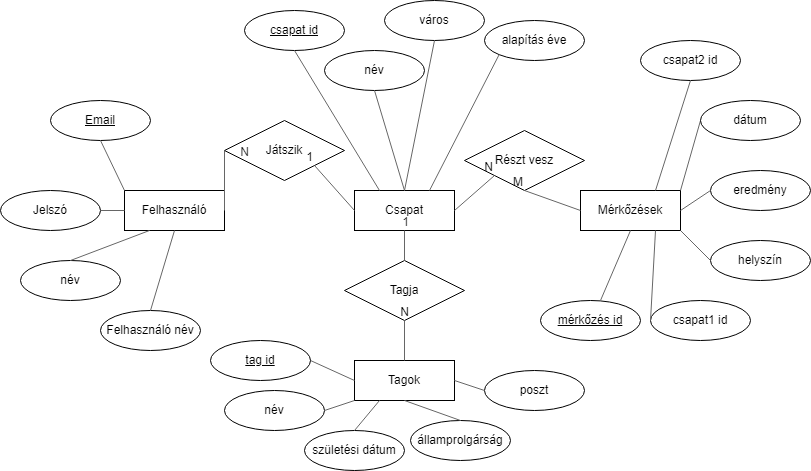

The diagram above was exported from draw.io. Its source (the exported page's mxGraphModel, read from the mxfile embedded in the PNG):
<mxGraphModel dx="1161" dy="638" grid="1" gridSize="10" guides="1" tooltips="1" connect="1" arrows="1" fold="1" page="1" pageScale="1" pageWidth="827" pageHeight="1169" math="0" shadow="0">
  <root>
    <mxCell id="0" />
    <mxCell id="1" parent="0" />
    <mxCell id="WHFa9EzJ1td1gtTdWFNO-1" value="Játszik" style="shape=rhombus;perimeter=rhombusPerimeter;whiteSpace=wrap;html=1;align=center;" parent="1" vertex="1">
      <mxGeometry x="234" y="140" width="120" height="60" as="geometry" />
    </mxCell>
    <mxCell id="WHFa9EzJ1td1gtTdWFNO-2" value="Részt vesz" style="shape=rhombus;perimeter=rhombusPerimeter;whiteSpace=wrap;html=1;align=center;" parent="1" vertex="1">
      <mxGeometry x="474" y="150" width="120" height="60" as="geometry" />
    </mxCell>
    <mxCell id="WHFa9EzJ1td1gtTdWFNO-3" value="Tagja" style="shape=rhombus;perimeter=rhombusPerimeter;whiteSpace=wrap;html=1;align=center;" parent="1" vertex="1">
      <mxGeometry x="354" y="280" width="120" height="60" as="geometry" />
    </mxCell>
    <mxCell id="WHFa9EzJ1td1gtTdWFNO-4" value="Felhasználó" style="whiteSpace=wrap;html=1;align=center;" parent="1" vertex="1">
      <mxGeometry x="134" y="210" width="100" height="40" as="geometry" />
    </mxCell>
    <mxCell id="WHFa9EzJ1td1gtTdWFNO-5" value="Csapat" style="whiteSpace=wrap;html=1;align=center;" parent="1" vertex="1">
      <mxGeometry x="364" y="210" width="100" height="40" as="geometry" />
    </mxCell>
    <mxCell id="WHFa9EzJ1td1gtTdWFNO-6" value="Tagok" style="whiteSpace=wrap;html=1;align=center;" parent="1" vertex="1">
      <mxGeometry x="364" y="380" width="100" height="40" as="geometry" />
    </mxCell>
    <mxCell id="WHFa9EzJ1td1gtTdWFNO-7" value="Mérkőzések" style="whiteSpace=wrap;html=1;align=center;" parent="1" vertex="1">
      <mxGeometry x="590" y="210" width="100" height="40" as="geometry" />
    </mxCell>
    <mxCell id="WHFa9EzJ1td1gtTdWFNO-9" value="Jelszó" style="ellipse;whiteSpace=wrap;html=1;align=center;" parent="1" vertex="1">
      <mxGeometry x="10" y="210" width="100" height="40" as="geometry" />
    </mxCell>
    <mxCell id="WHFa9EzJ1td1gtTdWFNO-10" value="Email" style="ellipse;whiteSpace=wrap;html=1;align=center;fontStyle=4;" parent="1" vertex="1">
      <mxGeometry x="60" y="120" width="100" height="40" as="geometry" />
    </mxCell>
    <mxCell id="WHFa9EzJ1td1gtTdWFNO-12" value="név" style="ellipse;whiteSpace=wrap;html=1;align=center;" parent="1" vertex="1">
      <mxGeometry x="30" y="280" width="100" height="40" as="geometry" />
    </mxCell>
    <mxCell id="WHFa9EzJ1td1gtTdWFNO-13" value="város" style="ellipse;whiteSpace=wrap;html=1;align=center;" parent="1" vertex="1">
      <mxGeometry x="394" y="20" width="100" height="40" as="geometry" />
    </mxCell>
    <mxCell id="WHFa9EzJ1td1gtTdWFNO-14" value="csapat id" style="ellipse;whiteSpace=wrap;html=1;align=center;fontStyle=4;" parent="1" vertex="1">
      <mxGeometry x="254" y="30" width="100" height="40" as="geometry" />
    </mxCell>
    <mxCell id="WHFa9EzJ1td1gtTdWFNO-15" value="alapítás éve" style="ellipse;whiteSpace=wrap;html=1;align=center;" parent="1" vertex="1">
      <mxGeometry x="494" y="40" width="100" height="40" as="geometry" />
    </mxCell>
    <mxCell id="WHFa9EzJ1td1gtTdWFNO-16" value="államprolgárság" style="ellipse;whiteSpace=wrap;html=1;align=center;" parent="1" vertex="1">
      <mxGeometry x="420" y="440" width="100" height="40" as="geometry" />
    </mxCell>
    <mxCell id="WHFa9EzJ1td1gtTdWFNO-18" value="születési dátum" style="ellipse;whiteSpace=wrap;html=1;align=center;" parent="1" vertex="1">
      <mxGeometry x="314" y="450" width="100" height="40" as="geometry" />
    </mxCell>
    <mxCell id="WHFa9EzJ1td1gtTdWFNO-19" value="poszt" style="ellipse;whiteSpace=wrap;html=1;align=center;" parent="1" vertex="1">
      <mxGeometry x="494" y="390" width="100" height="40" as="geometry" />
    </mxCell>
    <mxCell id="WHFa9EzJ1td1gtTdWFNO-20" value="eredmény" style="ellipse;whiteSpace=wrap;html=1;align=center;" parent="1" vertex="1">
      <mxGeometry x="720" y="190" width="100" height="40" as="geometry" />
    </mxCell>
    <mxCell id="WHFa9EzJ1td1gtTdWFNO-22" value="helyszín" style="ellipse;whiteSpace=wrap;html=1;align=center;" parent="1" vertex="1">
      <mxGeometry x="720" y="260" width="100" height="40" as="geometry" />
    </mxCell>
    <mxCell id="WHFa9EzJ1td1gtTdWFNO-23" value="csapat1 id" style="ellipse;whiteSpace=wrap;html=1;align=center;" parent="1" vertex="1">
      <mxGeometry x="660" y="320" width="100" height="40" as="geometry" />
    </mxCell>
    <mxCell id="WHFa9EzJ1td1gtTdWFNO-24" value="csapat2 id" style="ellipse;whiteSpace=wrap;html=1;align=center;" parent="1" vertex="1">
      <mxGeometry x="650" y="60" width="100" height="40" as="geometry" />
    </mxCell>
    <mxCell id="WHFa9EzJ1td1gtTdWFNO-25" value="" style="endArrow=none;html=1;rounded=0;entryX=0.5;entryY=1;entryDx=0;entryDy=0;exitX=0.5;exitY=0;exitDx=0;exitDy=0;strokeColor=#666666;fillColor=#f5f5f5;" parent="1" source="WHFa9EzJ1td1gtTdWFNO-6" target="WHFa9EzJ1td1gtTdWFNO-3" edge="1">
      <mxGeometry relative="1" as="geometry">
        <mxPoint x="370" y="390" as="sourcePoint" />
        <mxPoint x="560" y="430" as="targetPoint" />
      </mxGeometry>
    </mxCell>
    <mxCell id="WHFa9EzJ1td1gtTdWFNO-26" value="N" style="resizable=0;html=1;whiteSpace=wrap;align=right;verticalAlign=bottom;" parent="WHFa9EzJ1td1gtTdWFNO-25" connectable="0" vertex="1">
      <mxGeometry x="1" relative="1" as="geometry">
        <mxPoint x="6" as="offset" />
      </mxGeometry>
    </mxCell>
    <mxCell id="WHFa9EzJ1td1gtTdWFNO-27" value="" style="endArrow=none;html=1;rounded=0;entryX=0.5;entryY=0;entryDx=0;entryDy=0;exitX=0.5;exitY=1;exitDx=0;exitDy=0;fillColor=#f5f5f5;strokeColor=#666666;" parent="1" source="WHFa9EzJ1td1gtTdWFNO-5" target="WHFa9EzJ1td1gtTdWFNO-3" edge="1">
      <mxGeometry relative="1" as="geometry">
        <mxPoint x="400" y="430" as="sourcePoint" />
        <mxPoint x="560" y="430" as="targetPoint" />
      </mxGeometry>
    </mxCell>
    <mxCell id="WHFa9EzJ1td1gtTdWFNO-28" value="1" style="resizable=0;html=1;whiteSpace=wrap;align=right;verticalAlign=bottom;fontColor=#1A1A1A;" parent="WHFa9EzJ1td1gtTdWFNO-27" connectable="0" vertex="1">
      <mxGeometry x="1" relative="1" as="geometry">
        <mxPoint x="6" y="-30" as="offset" />
      </mxGeometry>
    </mxCell>
    <mxCell id="WHFa9EzJ1td1gtTdWFNO-29" value="" style="endArrow=none;html=1;rounded=0;exitX=1;exitY=0.5;exitDx=0;exitDy=0;entryX=0;entryY=1;entryDx=0;entryDy=0;fillColor=#f5f5f5;strokeColor=#666666;" parent="1" source="WHFa9EzJ1td1gtTdWFNO-5" target="WHFa9EzJ1td1gtTdWFNO-2" edge="1">
      <mxGeometry relative="1" as="geometry">
        <mxPoint x="400" y="430" as="sourcePoint" />
        <mxPoint x="560" y="430" as="targetPoint" />
      </mxGeometry>
    </mxCell>
    <mxCell id="WHFa9EzJ1td1gtTdWFNO-30" value="N" style="resizable=0;html=1;whiteSpace=wrap;align=right;verticalAlign=bottom;" parent="WHFa9EzJ1td1gtTdWFNO-29" connectable="0" vertex="1">
      <mxGeometry x="1" relative="1" as="geometry" />
    </mxCell>
    <mxCell id="WHFa9EzJ1td1gtTdWFNO-31" value="" style="endArrow=none;html=1;rounded=0;exitX=0;exitY=0.5;exitDx=0;exitDy=0;entryX=0.5;entryY=1;entryDx=0;entryDy=0;fillColor=#f5f5f5;strokeColor=#666666;" parent="1" source="WHFa9EzJ1td1gtTdWFNO-7" target="WHFa9EzJ1td1gtTdWFNO-2" edge="1">
      <mxGeometry relative="1" as="geometry">
        <mxPoint x="400" y="430" as="sourcePoint" />
        <mxPoint x="560" y="430" as="targetPoint" />
      </mxGeometry>
    </mxCell>
    <mxCell id="WHFa9EzJ1td1gtTdWFNO-32" value="M" style="resizable=0;html=1;whiteSpace=wrap;align=right;verticalAlign=bottom;" parent="WHFa9EzJ1td1gtTdWFNO-31" connectable="0" vertex="1">
      <mxGeometry x="1" relative="1" as="geometry" />
    </mxCell>
    <mxCell id="WHFa9EzJ1td1gtTdWFNO-34" value="" style="endArrow=none;html=1;rounded=0;exitX=1;exitY=0.5;exitDx=0;exitDy=0;entryX=0;entryY=0.5;entryDx=0;entryDy=0;fillColor=#f5f5f5;strokeColor=#666666;" parent="1" source="WHFa9EzJ1td1gtTdWFNO-4" target="WHFa9EzJ1td1gtTdWFNO-1" edge="1">
      <mxGeometry relative="1" as="geometry">
        <mxPoint x="400" y="430" as="sourcePoint" />
        <mxPoint x="560" y="430" as="targetPoint" />
      </mxGeometry>
    </mxCell>
    <mxCell id="WHFa9EzJ1td1gtTdWFNO-35" value="N" style="resizable=0;html=1;whiteSpace=wrap;align=right;verticalAlign=bottom;fontColor=#1A1A1A;" parent="WHFa9EzJ1td1gtTdWFNO-34" connectable="0" vertex="1">
      <mxGeometry x="1" relative="1" as="geometry">
        <mxPoint x="26" y="10" as="offset" />
      </mxGeometry>
    </mxCell>
    <mxCell id="WHFa9EzJ1td1gtTdWFNO-36" value="" style="endArrow=none;html=1;rounded=0;exitX=0;exitY=0.5;exitDx=0;exitDy=0;entryX=1;entryY=1;entryDx=0;entryDy=0;fillColor=#f5f5f5;strokeColor=#666666;" parent="1" source="WHFa9EzJ1td1gtTdWFNO-5" target="WHFa9EzJ1td1gtTdWFNO-1" edge="1">
      <mxGeometry relative="1" as="geometry">
        <mxPoint x="400" y="430" as="sourcePoint" />
        <mxPoint x="560" y="430" as="targetPoint" />
      </mxGeometry>
    </mxCell>
    <mxCell id="WHFa9EzJ1td1gtTdWFNO-37" value="1" style="resizable=0;html=1;whiteSpace=wrap;align=right;verticalAlign=bottom;" parent="WHFa9EzJ1td1gtTdWFNO-36" connectable="0" vertex="1">
      <mxGeometry x="1" relative="1" as="geometry" />
    </mxCell>
    <mxCell id="WHFa9EzJ1td1gtTdWFNO-38" value="" style="endArrow=none;html=1;rounded=0;entryX=0;entryY=0;entryDx=0;entryDy=0;exitX=0.5;exitY=1;exitDx=0;exitDy=0;fillColor=#f5f5f5;strokeColor=#666666;" parent="1" source="WHFa9EzJ1td1gtTdWFNO-10" target="WHFa9EzJ1td1gtTdWFNO-4" edge="1">
      <mxGeometry relative="1" as="geometry">
        <mxPoint x="400" y="430" as="sourcePoint" />
        <mxPoint x="560" y="430" as="targetPoint" />
      </mxGeometry>
    </mxCell>
    <mxCell id="WHFa9EzJ1td1gtTdWFNO-39" value="" style="endArrow=none;html=1;rounded=0;exitX=0;exitY=0.5;exitDx=0;exitDy=0;entryX=1;entryY=0.5;entryDx=0;entryDy=0;fillColor=#f5f5f5;strokeColor=#666666;" parent="1" source="WHFa9EzJ1td1gtTdWFNO-4" target="WHFa9EzJ1td1gtTdWFNO-9" edge="1">
      <mxGeometry relative="1" as="geometry">
        <mxPoint x="400" y="430" as="sourcePoint" />
        <mxPoint x="560" y="430" as="targetPoint" />
      </mxGeometry>
    </mxCell>
    <mxCell id="WHFa9EzJ1td1gtTdWFNO-41" value="" style="endArrow=none;html=1;rounded=0;exitX=0.25;exitY=1;exitDx=0;exitDy=0;entryX=0.5;entryY=0;entryDx=0;entryDy=0;fillColor=#f5f5f5;strokeColor=#666666;" parent="1" source="WHFa9EzJ1td1gtTdWFNO-4" target="WHFa9EzJ1td1gtTdWFNO-12" edge="1">
      <mxGeometry relative="1" as="geometry">
        <mxPoint x="400" y="430" as="sourcePoint" />
        <mxPoint x="560" y="430" as="targetPoint" />
      </mxGeometry>
    </mxCell>
    <mxCell id="WHFa9EzJ1td1gtTdWFNO-42" value="" style="endArrow=none;html=1;rounded=0;exitX=0;exitY=0.5;exitDx=0;exitDy=0;entryX=1;entryY=0.5;entryDx=0;entryDy=0;fillColor=#f5f5f5;strokeColor=#666666;" parent="1" source="WHFa9EzJ1td1gtTdWFNO-6" target="WHFa9EzJ1td1gtTdWFNO-61" edge="1">
      <mxGeometry relative="1" as="geometry">
        <mxPoint x="400" y="430" as="sourcePoint" />
        <mxPoint x="333.9999999999925" y="430" as="targetPoint" />
      </mxGeometry>
    </mxCell>
    <mxCell id="WHFa9EzJ1td1gtTdWFNO-43" value="" style="endArrow=none;html=1;rounded=0;exitX=0.25;exitY=1;exitDx=0;exitDy=0;entryX=0.5;entryY=0;entryDx=0;entryDy=0;fillColor=#f5f5f5;strokeColor=#666666;" parent="1" source="WHFa9EzJ1td1gtTdWFNO-6" target="WHFa9EzJ1td1gtTdWFNO-18" edge="1">
      <mxGeometry relative="1" as="geometry">
        <mxPoint x="400" y="430" as="sourcePoint" />
        <mxPoint x="560" y="430" as="targetPoint" />
      </mxGeometry>
    </mxCell>
    <mxCell id="WHFa9EzJ1td1gtTdWFNO-44" value="" style="endArrow=none;html=1;rounded=0;exitX=0.5;exitY=1;exitDx=0;exitDy=0;entryX=0.5;entryY=0;entryDx=0;entryDy=0;fillColor=#f5f5f5;strokeColor=#666666;" parent="1" source="WHFa9EzJ1td1gtTdWFNO-6" target="WHFa9EzJ1td1gtTdWFNO-16" edge="1">
      <mxGeometry relative="1" as="geometry">
        <mxPoint x="400" y="430" as="sourcePoint" />
        <mxPoint x="560" y="430" as="targetPoint" />
      </mxGeometry>
    </mxCell>
    <mxCell id="WHFa9EzJ1td1gtTdWFNO-45" value="" style="endArrow=none;html=1;rounded=0;exitX=1;exitY=0.5;exitDx=0;exitDy=0;entryX=0;entryY=0.5;entryDx=0;entryDy=0;fillColor=#f5f5f5;strokeColor=#666666;" parent="1" source="WHFa9EzJ1td1gtTdWFNO-6" target="WHFa9EzJ1td1gtTdWFNO-19" edge="1">
      <mxGeometry relative="1" as="geometry">
        <mxPoint x="400" y="430" as="sourcePoint" />
        <mxPoint x="560" y="430" as="targetPoint" />
      </mxGeometry>
    </mxCell>
    <mxCell id="WHFa9EzJ1td1gtTdWFNO-46" value="" style="endArrow=none;html=1;rounded=0;entryX=0.5;entryY=1;entryDx=0;entryDy=0;exitX=0.75;exitY=0;exitDx=0;exitDy=0;fillColor=#f5f5f5;strokeColor=#666666;" parent="1" source="WHFa9EzJ1td1gtTdWFNO-7" target="WHFa9EzJ1td1gtTdWFNO-24" edge="1">
      <mxGeometry relative="1" as="geometry">
        <mxPoint x="400" y="430" as="sourcePoint" />
        <mxPoint x="560" y="430" as="targetPoint" />
      </mxGeometry>
    </mxCell>
    <mxCell id="WHFa9EzJ1td1gtTdWFNO-47" value="" style="endArrow=none;html=1;rounded=0;entryX=0;entryY=0.5;entryDx=0;entryDy=0;exitX=1;exitY=0;exitDx=0;exitDy=0;fillColor=#f5f5f5;strokeColor=#666666;" parent="1" source="WHFa9EzJ1td1gtTdWFNO-7" target="WHFa9EzJ1td1gtTdWFNO-65" edge="1">
      <mxGeometry relative="1" as="geometry">
        <mxPoint x="400" y="430" as="sourcePoint" />
        <mxPoint x="719.9999999999995" y="150" as="targetPoint" />
      </mxGeometry>
    </mxCell>
    <mxCell id="WHFa9EzJ1td1gtTdWFNO-48" value="" style="endArrow=none;html=1;rounded=0;entryX=0;entryY=0.5;entryDx=0;entryDy=0;exitX=1;exitY=0.5;exitDx=0;exitDy=0;fillColor=#f5f5f5;strokeColor=#666666;" parent="1" source="WHFa9EzJ1td1gtTdWFNO-7" target="WHFa9EzJ1td1gtTdWFNO-20" edge="1">
      <mxGeometry relative="1" as="geometry">
        <mxPoint x="400" y="430" as="sourcePoint" />
        <mxPoint x="560" y="430" as="targetPoint" />
      </mxGeometry>
    </mxCell>
    <mxCell id="WHFa9EzJ1td1gtTdWFNO-49" value="" style="endArrow=none;html=1;rounded=0;entryX=0;entryY=0.5;entryDx=0;entryDy=0;exitX=1;exitY=1;exitDx=0;exitDy=0;fillColor=#f5f5f5;strokeColor=#666666;" parent="1" source="WHFa9EzJ1td1gtTdWFNO-7" target="WHFa9EzJ1td1gtTdWFNO-22" edge="1">
      <mxGeometry relative="1" as="geometry">
        <mxPoint x="400" y="430" as="sourcePoint" />
        <mxPoint x="560" y="430" as="targetPoint" />
      </mxGeometry>
    </mxCell>
    <mxCell id="WHFa9EzJ1td1gtTdWFNO-50" value="" style="endArrow=none;html=1;rounded=0;entryX=0;entryY=0.5;entryDx=0;entryDy=0;exitX=0.75;exitY=1;exitDx=0;exitDy=0;fillColor=#f5f5f5;strokeColor=#666666;" parent="1" source="WHFa9EzJ1td1gtTdWFNO-7" target="WHFa9EzJ1td1gtTdWFNO-23" edge="1">
      <mxGeometry relative="1" as="geometry">
        <mxPoint x="400" y="430" as="sourcePoint" />
        <mxPoint x="560" y="430" as="targetPoint" />
      </mxGeometry>
    </mxCell>
    <mxCell id="WHFa9EzJ1td1gtTdWFNO-51" value="" style="endArrow=none;html=1;rounded=0;entryX=0.5;entryY=1;entryDx=0;entryDy=0;exitX=0.25;exitY=0;exitDx=0;exitDy=0;fillColor=#f5f5f5;strokeColor=#666666;" parent="1" source="WHFa9EzJ1td1gtTdWFNO-5" target="WHFa9EzJ1td1gtTdWFNO-14" edge="1">
      <mxGeometry relative="1" as="geometry">
        <mxPoint x="400" y="430" as="sourcePoint" />
        <mxPoint x="560" y="430" as="targetPoint" />
      </mxGeometry>
    </mxCell>
    <mxCell id="WHFa9EzJ1td1gtTdWFNO-53" value="" style="endArrow=none;html=1;rounded=0;exitX=0.5;exitY=1;exitDx=0;exitDy=0;entryX=0.5;entryY=0;entryDx=0;entryDy=0;fillColor=#f5f5f5;strokeColor=#666666;" parent="1" source="WHFa9EzJ1td1gtTdWFNO-13" target="WHFa9EzJ1td1gtTdWFNO-5" edge="1">
      <mxGeometry relative="1" as="geometry">
        <mxPoint x="400" y="430" as="sourcePoint" />
        <mxPoint x="560" y="430" as="targetPoint" />
      </mxGeometry>
    </mxCell>
    <mxCell id="WHFa9EzJ1td1gtTdWFNO-54" value="" style="endArrow=none;html=1;rounded=0;exitX=0;exitY=1;exitDx=0;exitDy=0;entryX=0.75;entryY=0;entryDx=0;entryDy=0;fillColor=#f5f5f5;strokeColor=#666666;" parent="1" source="WHFa9EzJ1td1gtTdWFNO-15" target="WHFa9EzJ1td1gtTdWFNO-5" edge="1">
      <mxGeometry relative="1" as="geometry">
        <mxPoint x="400" y="430" as="sourcePoint" />
        <mxPoint x="560" y="430" as="targetPoint" />
      </mxGeometry>
    </mxCell>
    <mxCell id="WHFa9EzJ1td1gtTdWFNO-55" value="Felhasználó név" style="ellipse;whiteSpace=wrap;html=1;align=center;" parent="1" vertex="1">
      <mxGeometry x="110" y="330" width="100" height="40" as="geometry" />
    </mxCell>
    <mxCell id="WHFa9EzJ1td1gtTdWFNO-56" value="" style="endArrow=none;html=1;rounded=0;entryX=0.5;entryY=1;entryDx=0;entryDy=0;exitX=0.5;exitY=0;exitDx=0;exitDy=0;fillColor=#f5f5f5;strokeColor=#666666;" parent="1" source="WHFa9EzJ1td1gtTdWFNO-55" target="WHFa9EzJ1td1gtTdWFNO-4" edge="1">
      <mxGeometry relative="1" as="geometry">
        <mxPoint x="120" y="170" as="sourcePoint" />
        <mxPoint x="144" y="220" as="targetPoint" />
      </mxGeometry>
    </mxCell>
    <mxCell id="WHFa9EzJ1td1gtTdWFNO-58" value="név" style="ellipse;whiteSpace=wrap;html=1;align=center;" parent="1" vertex="1">
      <mxGeometry x="334" y="70" width="100" height="40" as="geometry" />
    </mxCell>
    <mxCell id="WHFa9EzJ1td1gtTdWFNO-60" value="" style="endArrow=none;html=1;rounded=0;exitX=0.5;exitY=1;exitDx=0;exitDy=0;entryX=0.5;entryY=0;entryDx=0;entryDy=0;fillColor=#f5f5f5;strokeColor=#666666;" parent="1" source="WHFa9EzJ1td1gtTdWFNO-58" target="WHFa9EzJ1td1gtTdWFNO-5" edge="1">
      <mxGeometry relative="1" as="geometry">
        <mxPoint x="454" y="70" as="sourcePoint" />
        <mxPoint x="424" y="220" as="targetPoint" />
      </mxGeometry>
    </mxCell>
    <mxCell id="WHFa9EzJ1td1gtTdWFNO-61" value="tag id" style="ellipse;whiteSpace=wrap;html=1;align=center;fontStyle=4;" parent="1" vertex="1">
      <mxGeometry x="220" y="360" width="100" height="40" as="geometry" />
    </mxCell>
    <mxCell id="WHFa9EzJ1td1gtTdWFNO-62" value="név" style="ellipse;whiteSpace=wrap;html=1;align=center;" parent="1" vertex="1">
      <mxGeometry x="234" y="410" width="100" height="40" as="geometry" />
    </mxCell>
    <mxCell id="WHFa9EzJ1td1gtTdWFNO-63" value="" style="endArrow=none;html=1;rounded=0;exitX=0;exitY=1;exitDx=0;exitDy=0;entryX=1;entryY=0.5;entryDx=0;entryDy=0;fillColor=#f5f5f5;strokeColor=#666666;" parent="1" source="WHFa9EzJ1td1gtTdWFNO-6" target="WHFa9EzJ1td1gtTdWFNO-62" edge="1">
      <mxGeometry relative="1" as="geometry">
        <mxPoint x="374" y="410" as="sourcePoint" />
        <mxPoint x="330" y="390" as="targetPoint" />
      </mxGeometry>
    </mxCell>
    <mxCell id="WHFa9EzJ1td1gtTdWFNO-64" value="mérkőzés id" style="ellipse;whiteSpace=wrap;html=1;align=center;fontStyle=4;" parent="1" vertex="1">
      <mxGeometry x="550" y="320" width="100" height="40" as="geometry" />
    </mxCell>
    <mxCell id="WHFa9EzJ1td1gtTdWFNO-65" value="dátum" style="ellipse;whiteSpace=wrap;html=1;align=center;" parent="1" vertex="1">
      <mxGeometry x="710" y="120" width="100" height="40" as="geometry" />
    </mxCell>
    <mxCell id="WHFa9EzJ1td1gtTdWFNO-66" value="" style="endArrow=none;html=1;rounded=0;exitX=0.5;exitY=1;exitDx=0;exitDy=0;fillColor=#f5f5f5;strokeColor=#666666;entryX=0.6;entryY=0;entryDx=0;entryDy=0;entryPerimeter=0;" parent="1" source="WHFa9EzJ1td1gtTdWFNO-7" target="WHFa9EzJ1td1gtTdWFNO-64" edge="1">
      <mxGeometry relative="1" as="geometry">
        <mxPoint x="650" y="260" as="sourcePoint" />
        <mxPoint x="615" y="320" as="targetPoint" />
      </mxGeometry>
    </mxCell>
  </root>
</mxGraphModel>